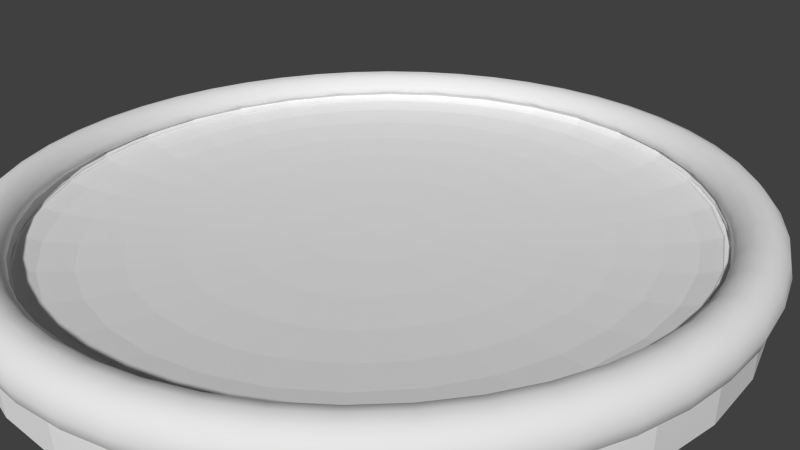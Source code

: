 # Source: arena.blend  (saved by Blender 2.74.0; exported with 4.5.12 LTS)
import bpy
from mathutils import Matrix  # noqa: F401  (used for matrix-valued properties, if any)

bpy.ops.wm.read_factory_settings(use_empty=True)
scene = bpy.context.scene
scene.name = 'Scene'

# ---- collections
col_collection_1 = bpy.data.collections.new('Collection 1'); scene.collection.children.link(col_collection_1)

# ---- world
world_world = bpy.data.worlds.new('World'); scene.world = world_world
world_world.color = (0.05088, 0.05088, 0.05088)
world_world.use_sun_shadow = False
world_world.sun_shadow_jitter_overblur = 0.0
world_world.cycles.sampling_method = 'MANUAL'
world_world.cycles.sample_map_resolution = 256

# ---- cameras
cam_camera = bpy.data.cameras.new('Camera')
cam_camera.clip_end = 100.0
cam_camera.lens = 35.0
cam_camera.sensor_width = 32.0
cam_camera.sensor_height = 18.0
cam_camera.ortho_scale = 7.314
cam_camera.dof.focus_distance = 0.0
cam_camera.dof.aperture_fstop = 128.0

# ---- meshes
me_cylinder_007 = bpy.data.meshes.new('Cylinder.007')
me_cylinder_007.from_pydata([(-1.024, 0.0003526, -0.08179), (-1.015, -0.1335, -0.08179), (-1.007, -0.1324, -0.1175), (-1.015, 0.0003526, -0.1175), (-1.015, 0.1342, -0.08179), (-1.007, 0.1331, -0.1175), (-1.015, 0.0003526, -0.04611), (-1.007, -0.1324, -0.04611), (-0.9891, -0.2651, -0.08179), (-0.9807, -0.2629, -0.1175), (-0.9828, -0.1293, -0.1436), (-0.9913, 0.0003526, -0.1436), (-0.9891, 0.2659, -0.08179), (-0.9807, 0.2636, -0.1175), (-1.007, 0.1331, -0.04611), (-0.9828, 0.13, -0.1436), (-0.9872, -0.1298, -0.02483), (-1.0, 0.0003526, -0.02942), (-1.0, 6.471e-07, -0.02948), (-0.9807, -0.2629, -0.04611), (-0.946, -0.3922, -0.08179), (-0.9379, -0.3888, -0.1175), (-0.9575, -0.2567, -0.1436), (-0.9503, -0.125, -0.1531), (-0.9585, 0.0003526, -0.1531), (-0.946, 0.3929, -0.08179), (-0.9379, 0.3895, -0.1175), (-0.9807, 0.2636, -0.04611), (-0.9575, 0.2574, -0.1436), (-0.9871, 0.1305, -0.02475), (-0.9503, 0.1257, -0.1531), (-0.9808, -0.1951, 0.06867), (-0.9808, -0.1951, -0.03184), (-1.0, 6.471e-07, 0.06867), (-0.9618, -0.2578, -0.02483), (-0.9808, 0.1951, -0.03169), (-0.9808, 0.1951, 0.06867), (-0.9379, -0.3888, -0.04611), (-0.8867, -0.5125, -0.08179), (-0.8791, -0.5082, -0.1175), (-0.9157, -0.3797, -0.1436), (-0.9258, -0.2482, -0.1531), (-0.9178, -0.1207, -0.1436), (-0.9257, 0.0003526, -0.1436), (-0.8867, 0.5133, -0.08179), (-0.8791, 0.5089, -0.1175), (-0.9379, 0.3895, -0.04611), (-0.9157, 0.3804, -0.1436), (-0.9616, 0.2585, -0.02461), (-0.9258, 0.2489, -0.1531), (-0.9178, 0.1214, -0.1436), (-5.355e-08, 1.0, 0.06867), (0.1951, 0.9808, 0.06867), (0.3827, 0.9239, 0.06867), (0.5556, 0.8315, 0.06867), (0.7071, 0.7071, 0.06867), (0.8315, 0.5556, 0.06867), (0.9239, 0.3827, 0.06867), (0.9808, 0.1951, 0.06867), (1.0, -2.43e-07, 0.06867), (0.9808, -0.1951, 0.06867), (0.9239, -0.3827, 0.06867), (0.8315, -0.5556, 0.06867), (0.7071, -0.7071, 0.06867), (0.5556, -0.8315, 0.06867), (0.3827, -0.9239, 0.06867), (0.1951, -0.9808, 0.06867), (-3.795e-07, -1.0, 0.06867), (-0.1951, -0.9808, 0.06867), (-0.3827, -0.9239, 0.06867), (-0.5556, -0.8315, 0.06867), (-0.7071, -0.7071, 0.06867), (-0.8315, -0.5556, 0.06867), (-0.9239, -0.3827, 0.06867), (-0.9239, 0.3827, 0.06867), (-0.8315, 0.5556, 0.06867), (-0.7071, 0.7071, 0.06867), (-0.5556, 0.8315, 0.06867), (-0.3827, 0.9239, 0.06867), (-0.1951, 0.9808, 0.06867), (-0.9239, -0.3827, -0.02949), (-0.9237, -0.383, -0.02943), (-0.9239, 0.3827, -0.02924), (-0.8791, -0.5082, -0.04611), (-0.8121, -0.6241, -0.08179), (-0.8051, -0.6188, -0.1175), (-0.8583, -0.4962, -0.1436), (-0.8854, -0.3671, -0.1531), (-0.8941, -0.2397, -0.1436), (-0.894, -0.1176, -0.1175), (-0.9017, 0.0003526, -0.1175), (-0.8121, 0.6248, -0.08179), (-0.8051, 0.6195, -0.1175), (-0.8791, 0.5089, -0.04611), (-0.8583, 0.4969, -0.1436), (-0.9234, 0.3836, -0.02907), (-0.8854, 0.3678, -0.1531), (-0.8941, 0.2404, -0.1436), (-0.894, 0.1183, -0.1175), (-0.1951, 0.9808, -0.02992), (-0.1282, 0.9874, -0.02275), (-5.355e-08, 1.0, -0.02734), (0.001705, 0.9998, -0.02704), (0.1316, 0.987, -0.02238), (0.1951, 0.9808, -0.0292), (0.2592, 0.9613, -0.02204), (0.3827, 0.9239, -0.02664), (0.384, 0.9232, -0.02639), (0.499, 0.8617, -0.02173), (0.5556, 0.8315, -0.02859), (0.607, 0.7892, -0.02147), (0.7071, 0.7071, -0.02609), (0.7077, 0.7064, -0.02592), (0.7904, 0.6056, -0.02127), (0.8315, 0.5556, -0.02818), (0.8626, 0.4974, -0.02113), (0.9239, 0.3827, -0.02577), (0.924, 0.3824, -0.02571), (0.9618, 0.2576, -0.02106), (0.9808, 0.1951, -0.02804), (0.9872, 0.1301, -0.02106), (1.0, 0.0003525, -0.02571), (1.0, -2.43e-07, -0.02577), (0.9873, -0.1294, -0.02114), (0.9808, -0.1951, -0.02819), (0.962, -0.257, -0.02128), (0.9242, -0.3817, -0.02593), (0.9239, -0.3827, -0.02611), (0.8629, -0.4968, -0.02149), (0.8315, -0.5556, -0.02861), (0.7908, -0.6051, -0.02175), (0.708, -0.706, -0.02641), (0.7071, -0.7071, -0.02667), (0.6074, -0.789, -0.02207), (0.5556, -0.8315, -0.02923), (0.4993, -0.8615, -0.02241), (0.3842, -0.9231, -0.02707), (0.3827, -0.9239, -0.02737), (0.2594, -0.9613, -0.02277), (0.1951, -0.9808, -0.02995), (0.1317, -0.987, -0.02315), (0.001705, -0.9998, -0.02781), (-3.795e-07, -1.0, -0.02811), (-0.1283, -0.9874, -0.02351), (-0.1951, -0.9808, -0.03068), (-0.2562, -0.9622, -0.02385), (-0.3813, -0.9243, -0.02851), (-0.3827, -0.9239, -0.02877), (-0.4967, -0.8629, -0.02416), (-0.5556, -0.8315, -0.03129), (-0.6053, -0.7907, -0.02442), (-0.7064, -0.7077, -0.02908), (-0.7071, -0.7071, -0.02925), (-0.7895, -0.6067, -0.02462), (-0.8315, -0.5556, -0.0317), (-0.8621, -0.4983, -0.02476), (-0.8618, 0.4989, -0.0244), (-0.8315, 0.5556, -0.03127), (-0.7891, 0.6072, -0.02414), (-0.7071, 0.7071, -0.02875), (-0.706, 0.708, -0.02849), (-0.6049, 0.791, -0.02383), (-0.5556, 0.8315, -0.03065), (-0.4964, 0.8631, -0.02348), (-0.3827, 0.9239, -0.02808), (-0.381, 0.9244, -0.02778), (-0.256, 0.9623, -0.02312), (-0.8051, -0.6188, -0.04611), (-0.7236, -0.725, -0.08179), (-0.7174, -0.7188, -0.1175), (-0.7861, -0.6042, -0.1436), (-0.8299, -0.4798, -0.1531), (-0.8551, -0.3546, -0.1436), (-0.8709, -0.2335, -0.1175), (-0.8853, -0.1164, -0.08179), (-0.8929, 0.0003526, -0.08179), (-0.8932, -0.0008161, -0.08341), (-0.8932, -0.0008892, -0.08339), (-0.8932, -0.001267, -0.08341), (-0.8932, -0.0008892, -0.08342), (-0.7236, 0.7257, -0.08179), (-0.7174, 0.7195, -0.1175), (-0.8051, 0.6195, -0.04611), (-0.7861, 0.6049, -0.1436), (-0.8299, 0.4805, -0.1531), (-0.8551, 0.3553, -0.1436), (-0.8709, 0.2342, -0.1175), (-0.8853, 0.1171, -0.08179), (-0.2615, 0.9827, -0.04611), (-0.131, 1.009, -0.04611), (0.001705, 1.017, -0.04611), (0.1345, 1.009, -0.04611), (0.2649, 0.9827, -0.04611), (0.3909, 0.94, -0.04611), (0.5102, 0.8811, -0.04611), (0.6208, 0.8072, -0.04611), (0.7208, 0.7195, -0.04611), (0.8086, 0.6195, -0.04611), (0.8825, 0.5089, -0.04611), (0.9413, 0.3895, -0.04611), (0.9841, 0.2636, -0.04611), (1.01, 0.1331, -0.04611), (1.019, 0.0003525, -0.04611), (1.01, -0.1324, -0.04611), (0.9841, -0.2629, -0.04611), (0.9413, -0.3888, -0.04611), (0.8825, -0.5082, -0.04611), (0.8086, -0.6188, -0.04611), (0.7208, -0.7188, -0.04611), (0.6208, -0.8065, -0.04611), (0.5102, -0.8804, -0.04611), (0.3909, -0.9392, -0.04611), (0.2649, -0.982, -0.04611), (0.1345, -1.008, -0.04611), (0.001705, -1.017, -0.04611), (-0.131, -1.008, -0.04611), (-0.2615, -0.982, -0.04611), (-0.3875, -0.9392, -0.04611), (-0.5068, -0.8804, -0.04611), (-0.6174, -0.8065, -0.04611), (-0.7174, -0.7188, -0.04611), (-0.7174, 0.7195, -0.04611), (-0.6174, 0.8072, -0.04611), (-0.5068, 0.8811, -0.04611), (-0.3875, 0.94, -0.04611), (-0.6228, -0.8135, -0.08179), (-0.6174, -0.8065, -0.1175), (-0.7005, -0.7018, -0.1436), (-0.7601, -0.5842, -0.1531), (-0.8015, -0.4634, -0.1436), (-0.8329, -0.3454, -0.1175), (-0.8624, -0.2312, -0.08179), (-0.8698, -0.1944, -0.08179), (-0.8677, -0.2068, -0.08341), (-0.8738, -0.1788, -0.08561), (-0.8786, -0.1521, -0.08341), (-0.8759, -0.1637, -0.08179), (-0.8961, 0.0003526, -0.06867), (-0.8885, -0.1168, -0.06867), (-0.6228, 0.8142, -0.08179), (-0.6174, 0.8072, -0.1175), (-0.7005, 0.7025, -0.1436), (-0.7601, 0.5849, -0.1531), (-0.8015, 0.4641, -0.1436), (-0.8329, 0.3461, -0.1175), (-0.8754, 0.1668, -0.08179), (-0.8781, 0.1551, -0.08341), (-0.8742, 0.1771, -0.08522), (-0.8692, 0.2001, -0.08341), (-0.8712, 0.1877, -0.08179), (-0.8624, 0.2319, -0.08179), (-0.8885, 0.1175, -0.06867), (-0.2638, 0.9912, -0.08179), (-0.1322, 1.017, -0.08179), (0.001705, 1.026, -0.08179), (0.1356, 1.017, -0.08179), (0.2672, 0.9912, -0.08179), (0.3943, 0.9481, -0.08179), (0.5146, 0.8887, -0.08179), (0.6262, 0.8142, -0.08179), (0.7271, 0.7257, -0.08179), (0.8155, 0.6248, -0.08179), (0.8901, 0.5133, -0.08179), (0.9494, 0.3929, -0.08179), (0.9926, 0.2659, -0.08179), (1.019, 0.1342, -0.08179), (1.028, 0.0003525, -0.08179), (1.019, -0.1335, -0.08179), (0.9926, -0.2651, -0.08179), (0.9494, -0.3922, -0.08179), (0.8901, -0.5125, -0.08179), (0.8155, -0.6241, -0.08179), (0.7271, -0.725, -0.08179), (0.6262, -0.8135, -0.08179), (0.5146, -0.888, -0.08179), (0.3943, -0.9474, -0.08179), (0.2672, -0.9905, -0.08179), (0.1356, -1.017, -0.08179), (0.001705, -1.025, -0.08179), (-0.1322, -1.017, -0.08179), (-0.2638, -0.9905, -0.08179), (-0.3909, -0.9474, -0.08179), (-0.5112, -0.888, -0.08179), (-0.5112, 0.8887, -0.08179), (-0.3909, 0.9481, -0.08179), (-0.5068, -0.8804, -0.1175), (-0.6028, -0.7875, -0.1436), (-0.6773, -0.6786, -0.1531), (-0.7341, -0.5642, -0.1436), (-0.7807, -0.4514, -0.1175), (-0.8255, -0.3423, -0.08501), (-0.8424, -0.2915, -0.08341), (-0.8317, -0.3218, -0.08179), (-0.8732, -0.1786, -0.08056), (-0.8656, -0.232, -0.06867), (-0.1707, 0.8795, -0.06867), (-0.2307, 0.8676, -0.06867), (-0.3419, 0.8299, -0.06867), (-0.4472, 0.7779, -0.06867), (-0.5449, 0.7127, -0.06867), (-0.6332, 0.6352, -0.06867), (-0.7106, 0.5469, -0.06867), (-0.7759, 0.4493, -0.06867), (-0.8278, 0.3439, -0.06867), (-0.8656, 0.2327, -0.06867), (-0.8278, -0.3432, -0.06867), (-0.7759, -0.4486, -0.06867), (-0.7106, -0.5462, -0.06867), (-0.6332, -0.6345, -0.06867), (-0.5449, -0.712, -0.06867), (-0.4472, -0.7772, -0.06867), (-0.3419, -0.8292, -0.06867), (-0.2307, -0.8669, -0.06867), (-0.1935, -0.8743, -0.06867), (-0.3319, -0.8317, -0.06867), (-0.485, -0.7486, -0.06867), (-0.6193, -0.6368, -0.06867), (-0.7295, -0.5005, -0.06867), (-0.8113, -0.345, -0.06867), (-0.8617, -0.1763, -0.06867), (-0.8788, -0.0008892, -0.06867), (-0.8617, 0.1745, -0.06867), (-0.8113, 0.3432, -0.06867), (-0.7295, 0.4987, -0.06867), (-0.6193, 0.635, -0.06867), (-0.485, 0.7468, -0.06867), (-0.3319, 0.8299, -0.06867), (-0.5068, 0.8811, -0.1175), (-0.6028, 0.7882, -0.1436), (-0.6773, 0.6793, -0.1531), (-0.7341, 0.5649, -0.1436), (-0.7807, 0.4521, -0.1175), (-0.8255, 0.3408, -0.08179), (-0.8362, 0.3105, -0.08341), (-0.8254, 0.343, -0.08443), (-0.8736, 0.1769, -0.08095), (-0.2615, 0.9827, -0.1175), (-0.131, 1.009, -0.1175), (0.001705, 1.017, -0.1175), (0.1345, 1.009, -0.1175), (0.2649, 0.9827, -0.1175), (0.3909, 0.94, -0.1175), (0.5102, 0.8811, -0.1175), (0.6208, 0.8072, -0.1175), (0.7208, 0.7195, -0.1175), (0.8086, 0.6195, -0.1175), (0.8825, 0.5089, -0.1175), (0.9413, 0.3895, -0.1175), (0.9841, 0.2636, -0.1175), (1.01, 0.1331, -0.1175), (1.019, 0.0003525, -0.1175), (1.01, -0.1324, -0.1175), (0.9841, -0.2629, -0.1175), (0.9413, -0.3888, -0.1175), (0.8825, -0.5082, -0.1175), (0.8086, -0.6188, -0.1175), (0.7208, -0.7188, -0.1175), (0.6208, -0.8065, -0.1175), (0.5102, -0.8804, -0.1175), (0.3909, -0.9392, -0.1175), (0.2649, -0.982, -0.1175), (0.1345, -1.008, -0.1175), (0.001705, -1.017, -0.1175), (-0.131, -1.008, -0.1175), (-0.2615, -0.982, -0.1175), (-0.3875, -0.9392, -0.1175), (-0.3875, 0.94, -0.1175), (-0.4948, -0.8596, -0.1436), (-0.5828, -0.7614, -0.1531), (-0.6541, -0.6554, -0.1436), (-0.715, -0.5496, -0.1175), (-0.7735, -0.4472, -0.08375), (-0.8222, -0.3496, -0.08611), (-0.825, -0.3421, -0.08115), (-0.2304, 0.8664, -0.07372), (-0.3328, 0.8323, -0.07123), (-0.3415, 0.829, -0.07251), (-0.4463, 0.7763, -0.0762), (-0.4872, 0.7501, -0.07259), (-0.5434, 0.7108, -0.07846), (-0.6245, 0.6403, -0.07625), (-0.6316, 0.6337, -0.07759), (-0.7081, 0.545, -0.0814), (-0.7368, 0.5037, -0.07769), (-0.7628, 0.463, -0.08179), (-0.7731, 0.4477, -0.08179), (-0.8051, 0.3827, -0.08179), (-0.8225, 0.3479, -0.08095), (-0.8248, 0.3427, -0.08173), (-0.8217, -0.3494, -0.08006), (-0.7858, -0.4211, -0.08179), (-0.7731, -0.447, -0.08179), (-0.769, -0.4531, -0.08179), (-0.7359, -0.5049, -0.07657), (-0.7084, -0.5445, -0.08013), (-0.6318, -0.6332, -0.07632), (-0.6235, -0.641, -0.07473), (-0.5436, -0.7103, -0.07691), (-0.4863, -0.7505, -0.07093), (-0.4465, -0.776, -0.07444), (-0.3417, -0.8287, -0.07074), (-0.3321, -0.8323, -0.06933), (-0.2305, -0.8662, -0.07181), (-0.4948, 0.8603, -0.1436), (-0.5828, 0.7621, -0.1531), (-0.6541, 0.6561, -0.1436), (-0.715, 0.5503, -0.1175), (-0.8231, 0.3482, -0.08522), (-0.7856, 0.423, -0.08341), (-0.2553, 0.9595, -0.1436), (-0.1279, 0.9849, -0.1436), (0.001705, 0.9934, -0.1436), (0.1313, 0.9849, -0.1436), (0.2587, 0.9595, -0.1436), (0.3817, 0.9178, -0.1436), (0.4982, 0.8603, -0.1436), (0.6062, 0.7882, -0.1436), (0.7039, 0.7025, -0.1436), (0.7895, 0.6049, -0.1436), (0.8617, 0.4969, -0.1436), (0.9191, 0.3804, -0.1436), (0.9609, 0.2574, -0.1436), (0.9862, 0.13, -0.1436), (0.9947, 0.0003525, -0.1436), (0.9862, -0.1293, -0.1436), (0.9609, -0.2567, -0.1436), (0.9191, -0.3797, -0.1436), (0.8617, -0.4962, -0.1436), (0.7895, -0.6042, -0.1436), (0.7039, -0.7018, -0.1436), (0.6062, -0.7875, -0.1436), (0.4982, -0.8596, -0.1436), (0.3817, -0.9171, -0.1436), (0.2587, -0.9588, -0.1436), (0.1313, -0.9842, -0.1436), (0.001705, -0.9927, -0.1436), (-0.1279, -0.9842, -0.1436), (-0.2553, -0.9588, -0.1436), (-0.3783, -0.9171, -0.1436), (-0.3783, 0.9178, -0.1436), (-0.4784, -0.8312, -0.1531), (-0.5629, -0.7354, -0.1436), (-0.6371, -0.6385, -0.1175), (-0.7089, -0.5449, -0.08603), (-0.7364, -0.5052, -0.0896), (-0.7695, 0.4537, -0.08341), (-0.7373, 0.5041, -0.08848), (-0.7086, 0.5454, -0.08476), (-0.7733, -0.4471, -0.08283), (-0.4784, 0.8319, -0.1531), (-0.5629, 0.7361, -0.1436), (-0.6371, 0.6392, -0.1175), (-0.2468, 0.9278, -0.1531), (-0.1236, 0.9523, -0.1531), (0.001705, 0.9606, -0.1531), (0.127, 0.9523, -0.1531), (0.2502, 0.9278, -0.1531), (0.3692, 0.8875, -0.1531), (0.4818, 0.8319, -0.1531), (0.5862, 0.7621, -0.1531), (0.6807, 0.6793, -0.1531), (0.7635, 0.5849, -0.1531), (0.8333, 0.4805, -0.1531), (0.8888, 0.3678, -0.1531), (0.9292, 0.2489, -0.1531), (0.9537, 0.1257, -0.1531), (0.9619, 0.0003525, -0.1531), (0.9537, -0.125, -0.1531), (0.9292, -0.2482, -0.1531), (0.8888, -0.3671, -0.1531), (0.8333, -0.4798, -0.1531), (0.7635, -0.5842, -0.1531), (0.6807, -0.6786, -0.1531), (0.5862, -0.7614, -0.1531), (0.4818, -0.8312, -0.1531), (0.3692, -0.8868, -0.1531), (0.2502, -0.9271, -0.1531), (0.127, -0.9516, -0.1531), (0.001705, -0.9599, -0.1531), (-0.1236, -0.9516, -0.1531), (-0.2468, -0.9271, -0.1531), (-0.3658, -0.8868, -0.1531), (-0.3658, 0.8875, -0.1531), (-0.462, -0.8028, -0.1436), (-0.5483, -0.7164, -0.1175), (-0.6323, -0.6336, -0.08985), (-0.6321, 0.6341, -0.08858), (-0.462, 0.8035, -0.1436), (-0.5483, 0.7171, -0.1175), (-0.2383, 0.8962, -0.1436), (-0.1193, 0.9198, -0.1436), (0.001705, 0.9278, -0.1436), (0.1228, 0.9198, -0.1436), (0.2417, 0.8962, -0.1436), (0.3566, 0.8572, -0.1436), (0.4654, 0.8035, -0.1436), (0.5663, 0.7361, -0.1436), (0.6575, 0.6561, -0.1436), (0.7375, 0.5649, -0.1436), (0.8049, 0.4641, -0.1436), (0.8585, 0.3553, -0.1436), (0.8975, 0.2404, -0.1436), (0.9212, 0.1214, -0.1436), (0.9291, 0.0003525, -0.1436), (0.9212, -0.1207, -0.1436), (0.8975, -0.2397, -0.1436), (0.8585, -0.3546, -0.1436), (0.8049, -0.4634, -0.1436), (0.7375, -0.5642, -0.1436), (0.6575, -0.6554, -0.1436), (0.5663, -0.7354, -0.1436), (0.4654, -0.8028, -0.1436), (0.3566, -0.8565, -0.1436), (0.2417, -0.8955, -0.1436), (0.1228, -0.9191, -0.1436), (0.001705, -0.9271, -0.1436), (-0.1193, -0.9191, -0.1436), (-0.2383, -0.8955, -0.1436), (-0.3532, -0.8565, -0.1436), (-0.3532, 0.8572, -0.1436), (-0.45, -0.782, -0.1175), (-0.544, -0.7109, -0.08926), (-0.6239, -0.6415, -0.09144), (-0.625, 0.6408, -0.08992), (-0.5438, 0.7113, -0.08771), (-0.45, 0.7827, -0.1175), (-0.2321, 0.873, -0.1175), (-0.1162, 0.896, -0.1175), (0.001705, 0.9038, -0.1175), (0.1196, 0.896, -0.1175), (0.2355, 0.873, -0.1175), (0.3474, 0.835, -0.1175), (0.4534, 0.7827, -0.1175), (0.5517, 0.7171, -0.1175), (0.6405, 0.6392, -0.1175), (0.7184, 0.5503, -0.1175), (0.7841, 0.4521, -0.1175), (0.8363, 0.3461, -0.1175), (0.8743, 0.2342, -0.1175), (0.8974, 0.1183, -0.1175), (0.9051, 0.0003525, -0.1175), (0.8974, -0.1176, -0.1175), (0.8743, -0.2335, -0.1175), (0.8363, -0.3454, -0.1175), (0.7841, -0.4514, -0.1175), (0.7184, -0.5496, -0.1175), (0.6405, -0.6385, -0.1175), (0.5517, -0.7164, -0.1175), (0.4534, -0.782, -0.1175), (0.3474, -0.8343, -0.1175), (0.2355, -0.8723, -0.1175), (0.1196, -0.8953, -0.1175), (0.001705, -0.9031, -0.1175), (-0.1162, -0.8953, -0.1175), (-0.2321, -0.8723, -0.1175), (-0.344, -0.8343, -0.1175), (-0.344, 0.835, -0.1175), (-0.4468, -0.7765, -0.09173), (-0.4866, -0.751, -0.09525), (-0.4875, 0.7506, -0.09358), (-0.4466, 0.7769, -0.08996), (-0.2305, 0.867, -0.09245), (-0.1657, 0.8813, -0.09793), (-0.1155, 0.8903, -0.09395), (0.001705, 0.8988, -0.09719), (0.007174, 0.8986, -0.09792), (0.1189, 0.8905, -0.09483), (0.1797, 0.8796, -0.09965), (0.2341, 0.8676, -0.09505), (0.3456, 0.8305, -0.09776), (0.3463, 0.8302, -0.09786), (0.4505, 0.7778, -0.09418), (0.4992, 0.7465, -0.09848), (0.5481, 0.7124, -0.09339), (0.6353, 0.6367, -0.09576), (0.6367, 0.6353, -0.0955), (0.7134, 0.5464, -0.09168), (0.7457, 0.5, -0.09585), (0.7784, 0.4488, -0.09069), (0.8302, 0.3451, -0.0932), (0.8308, 0.3438, -0.09299), (0.8677, 0.2324, -0.08947), (0.8801, 0.1754, -0.09394), (0.8905, 0.1174, -0.08915), (0.8989, 0.0003525, -0.09215), (0.8988, -0.0008893, -0.09231), (0.8905, -0.1167, -0.08935), (0.8797, -0.1771, -0.09434), (0.8678, -0.2317, -0.09005), (0.8309, -0.3431, -0.09357), (0.8293, -0.3466, -0.09409), (0.7786, -0.4482, -0.09163), (0.7448, -0.5011, -0.09697), (0.7136, -0.5459, -0.09295), (0.6369, -0.6348, -0.09677), (0.6342, -0.6374, -0.09728), (0.5483, -0.712, -0.09493), (0.4983, -0.7469, -0.1002), (0.4508, -0.7774, -0.09595), (0.3457, -0.8302, -0.09966), (0.3456, -0.8303, -0.09967), (0.2342, -0.8674, -0.09696), (0.1864, -0.8779, -0.101), (0.1793, -0.8794, -0.1012), (0.1718, -0.8808, -0.101), (0.119, -0.8903, -0.09682), (0.007174, -0.8984, -0.09991), (0.001705, -0.8985, -0.09919), (-0.1155, -0.8901, -0.09594), (-0.1653, -0.8811, -0.09989), (-0.2306, -0.8668, -0.09436), (-0.3323, -0.8329, -0.09684), (-0.3419, -0.8293, -0.09543), (-0.3418, 0.8296, -0.09366), (-0.3331, 0.8329, -0.09494), (-0.1154, -0.8894, -0.07023), (-0.1155, -0.8898, -0.06867), (-0.135, -0.8859, -0.06867), (-0.05928, -0.8935, -0.06867), (-0.1155, 0.8905, -0.06867), (-0.1154, 0.8897, -0.07222), (-0.1602, 0.8816, -0.06867), (0.004029, 0.898, -0.06867), (0.001705, 0.8982, -0.06867), (0.001705, 0.8981, -0.06898), (0.1189, -0.8896, -0.06935), (0.1189, -0.8898, -0.06867), (0.09445, -0.8914, -0.06867), (0.1274, -0.8881, -0.06867), (0.1189, 0.8905, -0.06867), (0.1188, 0.8899, -0.07134), (0.02229, 0.8969, -0.06867), (0.1525, 0.8838, -0.06867), (0.2341, -0.8668, -0.0692), (0.2341, -0.8669, -0.06867), (0.2278, -0.8682, -0.06867), (0.2559, -0.8595, -0.06867), (0.2341, 0.8676, -0.06867), (0.2339, 0.867, -0.07112), (0.205, 0.8734, -0.06867), (0.3347, 0.8335, -0.06867), (0.4504, -0.7769, -0.07022), (0.4506, -0.7772, -0.06867), (0.4067, -0.7989, -0.06867), (0.4679, -0.7657, -0.06867), (0.3564, 0.8244, -0.06867), (0.4506, 0.7779, -0.06867), (0.4502, 0.7772, -0.07198), (0.4877, 0.7532, -0.06867), (0.5479, -0.7115, -0.07123), (0.5483, -0.712, -0.06867), (0.5234, -0.7286, -0.06867), (0.6338, -0.6369, -0.06889), (0.6365, -0.6344, -0.0694), (0.6366, -0.6345, -0.06867), (0.7793, 0.4493, -0.06867), (0.714, 0.5469, -0.06867), (0.6366, 0.6352, -0.06867), (0.5483, 0.7127, -0.06867), (0.5083, 0.7394, -0.06867), (0.6336, 0.635, -0.06867), (0.7438, 0.4987, -0.06867), (0.8257, 0.3432, -0.06867), (0.8761, 0.1745, -0.06867), (0.8931, -0.0008893, -0.06867), (0.8761, -0.1763, -0.06867), (0.8257, -0.345, -0.06867), (0.7438, -0.5005, -0.06867), (0.6336, -0.6368, -0.06867), (0.714, -0.5462, -0.06867), (0.7793, -0.4486, -0.06867), (0.8312, -0.3432, -0.06867), (0.869, -0.232, -0.06867), (0.8919, -0.1168, -0.06867), (0.8996, 0.0003525, -0.06867), (0.8919, 0.1175, -0.06867), (0.869, 0.2327, -0.06867), (0.8312, 0.3439, -0.06867), (0.7131, -0.5455, -0.07322), (0.8302, 0.3435, -0.07317), (0.8296, 0.3449, -0.07297), (0.7778, 0.4484, -0.07547), (0.7451, 0.4996, -0.07031), (0.7129, 0.5461, -0.07449), (0.6362, 0.6349, -0.07067), (0.6348, 0.6362, -0.0704), (0.5477, 0.7119, -0.07278), (0.7442, -0.5008, -0.0692), (0.778, -0.4479, -0.07453), (0.8288, -0.3463, -0.07207), (0.8303, -0.3429, -0.07259), (0.8672, -0.2316, -0.07612), (0.8791, -0.1769, -0.07183), (0.8899, -0.1166, -0.07681), (0.8982, -0.0008893, -0.07385), (0.8982, 0.0003525, -0.07401), (0.8898, 0.1173, -0.07701), (0.8795, 0.1752, -0.07222), (0.8671, 0.2322, -0.0767), (0.5074, -0.0008893, -0.00839), (0.4978, -0.09995, -0.00839), (0.6316, -0.127, -0.01961), (0.6439, -0.0008893, -0.01961), (0.3517, -0.0008893, -5.247e-05), (0.3451, -0.06912, -5.247e-05), (0.4978, 0.09817, -0.00839), (0.6316, 0.1252, -0.01961), (0.7415, -0.1491, -0.03328), (0.7558, -0.0008893, -0.03328), (0.4693, -0.1952, -0.00839), (0.5954, -0.2482, -0.01961), (0.1828, -0.0008893, 0.005082), (0.1795, -0.03567, 0.005082), (0.3451, 0.06734, -5.247e-05), (0.3255, -0.1347, -5.247e-05), (0.4693, 0.1934, -0.00839), (0.5954, 0.2464, -0.01961), (0.7415, 0.1474, -0.03328), (0.8231, -0.1656, -0.04888), (0.839, -0.0008893, -0.04888), (0.6989, -0.2917, -0.03328), (0.4231, -0.283, -0.00839), (0.5366, -0.3599, -0.01961), (0.007174, -0.0008893, 0.006815), (0.1795, 0.0339, 0.005082), (0.1695, -0.06912, 0.005082), (0.3255, 0.133, -5.247e-05), (0.2937, -0.1952, -5.247e-05), (0.4231, 0.2812, -0.00839), (0.5366, 0.3582, -0.01961), (0.6989, 0.2899, -0.03328), (0.8231, 0.1638, -0.04888), (0.8733, -0.1758, -0.0658), (0.8903, -0.0008893, -0.0658), (0.7757, -0.324, -0.04888), (0.6297, -0.4231, -0.03328), (0.3609, -0.3599, -0.00839), (0.4574, -0.4579, -0.01961), (0.1695, 0.06734, 0.005082), (0.1532, -0.09995, 0.005082), (0.2937, 0.1934, -5.247e-05), (0.2508, -0.2482, -5.247e-05), (0.3609, 0.3582, -0.00839), (0.4574, 0.4561, -0.01961), (0.6297, 0.4213, -0.03328), (0.7757, 0.3222, -0.04888), (0.8733, 0.174, -0.0658), (0.8231, -0.3439, -0.0658), (0.6989, -0.47, -0.04888), (0.5366, -0.5382, -0.03328), (0.2851, -0.4231, -0.00839), (0.3609, -0.5382, -0.01961), (0.1532, 0.09817, 0.005082), (0.1314, -0.127, 0.005082), (0.2508, 0.2464, -5.247e-05), (0.1986, -0.2917, -5.247e-05), (0.2851, 0.4213, -0.00839), (0.3609, 0.5365, -0.01961), (0.5366, 0.5365, -0.03328), (0.6989, 0.4682, -0.04888), (0.8231, 0.3421, -0.0658), (0.7415, -0.4989, -0.0658), (0.5954, -0.598, -0.04888), (0.4231, -0.6327, -0.03328), (0.1986, -0.47, -0.00839), (0.2508, -0.598, -0.01961), (0.1314, 0.1252, 0.005082), (0.1048, -0.1491, 0.005082), (0.1986, 0.2899, -5.247e-05), (0.139, -0.324, -5.247e-05), (0.1986, 0.4682, -0.00839), (0.2508, 0.5962, -0.01961), (0.4231, 0.631, -0.03328), (0.5954, 0.5962, -0.04888), (0.7415, 0.4971, -0.0658), (0.6316, -0.6347, -0.0658), (0.4693, -0.703, -0.04888), (0.2937, -0.703, -0.03328), (0.1048, -0.4989, -0.00839), (0.1314, -0.6347, -0.01961), (0.1048, 0.1474, 0.005082), (0.0744, -0.1656, 0.005082), (0.139, 0.3222, -5.247e-05), (0.0744, -0.3439, -5.247e-05), (0.1048, 0.4971, -0.00839), (0.1314, 0.633, -0.01961), (0.2937, 0.7012, -0.03328), (0.4693, 0.7012, -0.04888), (0.6316, 0.633, -0.0658), (0.4978, -0.7462, -0.0658), (0.3255, -0.781, -0.04888), (0.1532, -0.7462, -0.03328), (0.007174, -0.5087, -0.00839), (0.007174, -0.6472, -0.01961), (0.0744, 0.1638, 0.005082), (0.04144, -0.1758, 0.005082), (0.0744, 0.3421, -5.247e-05), (0.007174, -0.3506, -5.247e-05), (0.007174, 0.5069, -0.00839), (0.007174, 0.6454, -0.01961), (0.1532, 0.7444, -0.03328), (0.3255, 0.7792, -0.04888), (0.4978, 0.7444, -0.0658), (0.5074, -0.7608, -0.08341), (0.6439, -0.6472, -0.08341), (0.3451, -0.829, -0.0658), (0.1695, -0.829, -0.04888), (0.007174, -0.7608, -0.03328), (-0.09042, -0.4989, -0.00839), (-0.117, -0.6347, -0.01961), (0.04144, 0.174, 0.005082), (0.007174, -0.1792, 0.005082), (0.007174, 0.3489, -5.247e-05), (-0.06005, -0.3439, -5.247e-05), (-0.09042, 0.4971, -0.00839), (-0.117, 0.633, -0.01961), (0.007174, 0.759, -0.03328), (0.1695, 0.8273, -0.04888), (0.3451, 0.8273, -0.0658), (0.6439, 0.6454, -0.08341), (0.5074, 0.759, -0.08341), (0.7558, -0.5087, -0.08341), (0.3517, -0.8453, -0.08341), (0.1795, -0.8801, -0.0658), (0.007174, -0.8453, -0.04888), (-0.1389, -0.7462, -0.03328), (-0.1843, -0.47, -0.00839), (-0.2365, -0.598, -0.01961), (0.007174, 0.1774, 0.005082), (-0.0271, -0.1758, 0.005082), (-0.06005, 0.3421, -5.247e-05), (-0.1247, -0.324, -5.247e-05), (-0.1843, 0.4682, -0.00839), (-0.2365, 0.5962, -0.01961), (-0.1389, 0.7444, -0.03328), (0.007174, 0.8435, -0.04888), (0.1795, 0.8783, -0.0658), (0.3517, 0.8435, -0.08341), (0.7558, 0.5069, -0.08341), (0.839, -0.3506, -0.08341), (0.1828, -0.8973, -0.08341), (0.007174, -0.8973, -0.0658), (-0.1551, -0.829, -0.04888), (-0.2793, -0.703, -0.03328), (-0.2707, -0.4231, -0.00839), (-0.3466, -0.5382, -0.01961), (-0.0271, 0.174, 0.005082), (-0.06005, -0.1656, 0.005082), (-0.1247, 0.3222, -5.247e-05), (-0.1843, -0.2917, -5.247e-05), (-0.2707, 0.4213, -0.00839), (-0.3466, 0.5365, -0.01961), (-0.2793, 0.7012, -0.03328), (-0.1551, 0.8273, -0.04888), (0.007174, 0.8955, -0.0658), (0.1828, 0.8955, -0.08341), (0.839, 0.3489, -0.08341), (0.8903, -0.1792, -0.08341), (0.1795, -0.8801, -0.101), (0.007174, -0.9148, -0.08341), (-0.1651, -0.8801, -0.0658), (-0.3112, -0.781, -0.04888), (-0.4088, -0.6327, -0.03328), (-0.3466, -0.3599, -0.00839), (-0.443, -0.4579, -0.01961), (-0.06005, 0.1638, 0.005082), (-0.09042, -0.1491, 0.005082), (-0.1843, 0.2899, -5.247e-05), (-0.2365, -0.2482, -5.247e-05), (-0.3466, 0.3582, -0.00839), (-0.443, 0.4561, -0.01961), (-0.4088, 0.631, -0.03328), (-0.3112, 0.7792, -0.04888), (-0.1651, 0.8783, -0.0658), (0.007174, 0.9131, -0.08341), (0.8903, 0.1774, -0.08341), (0.9076, -0.0008893, -0.08341), (-0.1685, -0.8973, -0.08341), (-0.3308, -0.829, -0.0658), (-0.455, -0.703, -0.04888), (-0.5222, -0.5382, -0.03328), (-0.4088, -0.283, -0.00839), (-0.5222, -0.3599, -0.01961), (-0.09042, 0.1474, 0.005082), (-0.117, -0.127, 0.005082), (-0.2365, 0.2464, -5.247e-05), (-0.2793, -0.1952, -5.247e-05), (-0.4088, 0.2812, -0.00839), (-0.5222, 0.3582, -0.01961), (-0.5222, 0.5365, -0.03328), (-0.455, 0.7012, -0.04888), (-0.3308, 0.8273, -0.0658), (-0.1685, 0.8955, -0.08341), (-0.3374, -0.8453, -0.08341), (-0.4835, -0.7462, -0.0658), (-0.5811, -0.598, -0.04888), (-0.6153, -0.4231, -0.03328), (-0.455, -0.1952, -0.00839), (-0.5811, -0.2482, -0.01961), (-0.117, 0.1252, 0.005082), (-0.1389, -0.09995, 0.005082), (-0.2793, 0.1934, -5.247e-05), (-0.3112, -0.1347, -5.247e-05), (-0.455, 0.1934, -0.00839), (-0.5811, 0.2464, -0.01961), (-0.6153, 0.4213, -0.03328), (-0.5811, 0.5962, -0.04888), (-0.4835, 0.7444, -0.0658), (-0.3374, 0.8435, -0.08341), (-0.4931, -0.7608, -0.08341), (-0.6173, -0.6347, -0.0658), (-0.6845, -0.47, -0.04888), (-0.6845, -0.2917, -0.03328), (-0.4835, -0.09995, -0.00839), (-0.6173, -0.127, -0.01961), (-0.1389, 0.09817, 0.005082), (-0.1551, -0.06912, 0.005082), (-0.3112, 0.133, -5.247e-05), (-0.3308, -0.06912, -5.247e-05), (-0.4835, 0.09817, -0.00839), (-0.6173, 0.1252, -0.01961), (-0.6845, 0.2899, -0.03328), (-0.6845, 0.4682, -0.04888), (-0.6173, 0.633, -0.0658), (-0.4931, 0.759, -0.08341), (-0.6295, -0.6472, -0.08341), (-0.7271, -0.4989, -0.0658), (-0.7614, -0.324, -0.04888), (-0.7271, -0.1491, -0.03328), (-0.4931, -0.0008892, -0.00839), (-0.6295, -0.0008892, -0.01961), (-0.1551, 0.06734, 0.005082), (-0.1651, -0.03567, 0.005082), (-0.3308, 0.06734, -5.247e-05), (-0.3374, -0.0008893, -5.247e-05), (-0.7271, 0.1474, -0.03328), (-0.7614, 0.3222, -0.04888), (-0.7271, 0.4971, -0.0658), (-0.6295, 0.6454, -0.08341), (-0.7415, -0.5087, -0.08341), (-0.8087, -0.3439, -0.0658), (-0.8087, -0.1656, -0.04888), (-0.7415, -0.0008892, -0.03328), (-0.1651, 0.0339, 0.005082), (-0.1685, -0.0008893, 0.005082), (-0.8087, 0.1638, -0.04888), (-0.8087, 0.3421, -0.0658), (-0.7415, 0.5069, -0.08341), (-0.8247, -0.3506, -0.08341), (-0.859, -0.1758, -0.0658), (-0.8247, -0.0008893, -0.04888), (-0.859, 0.174, -0.0658), (-0.8759, -0.0008892, -0.0658), (-0.8759, -0.1792, -0.08341), (-0.8932, -0.0008892, -0.08341), (-0.8759, 0.1774, -0.08341), (-0.8247, 0.3489, -0.08341)], [], [(0, 1, 2, 3), (4, 0, 3, 5), (0, 6, 7, 1), (1, 8, 9, 2), (3, 2, 10, 11), (12, 4, 5, 13), (14, 6, 0, 4), (5, 3, 11, 15), (16, 7, 6, 17, 18), (7, 19, 8, 1), (8, 20, 21, 9), (2, 9, 22, 10), (11, 10, 23, 24), (25, 12, 13, 26), (27, 14, 4, 12), (13, 5, 15, 28), (17, 6, 14, 29), (15, 11, 24, 30), (31, 32, 16, 18, 33), (34, 19, 7, 16, 32), (33, 18, 17, 29, 35, 36), (19, 37, 20, 8), (20, 38, 39, 21), (9, 21, 40, 22), (10, 22, 41, 23), (24, 23, 42, 43), (44, 25, 26, 45), (46, 27, 12, 25), (26, 13, 28, 47), (29, 14, 27, 48, 35), (28, 15, 30, 49), (30, 24, 43, 50), (51, 52, 53, 54, 55, 56, 57, 58, 59, 60, 61, 62, 63, 64, 65, 66, 67, 68, 69, 70, 71, 72, 73, 31, 33, 36, 74, 75, 76, 77, 78, 79), (73, 80, 34, 32, 31), (81, 37, 19, 34, 80), (36, 35, 48, 82, 74), (37, 83, 38, 20), (38, 84, 85, 39), (21, 39, 86, 40), (22, 40, 87, 41), (23, 41, 88, 42), (43, 42, 89, 90), (91, 44, 45, 92), (93, 46, 25, 44), (45, 26, 47, 94), (48, 27, 46, 95, 82), (47, 28, 49, 96), (49, 30, 50, 97), (50, 43, 90, 98), (79, 99, 100, 101, 51), (51, 101, 102, 103, 104, 52), (52, 104, 105, 106, 53), (53, 106, 107, 108, 109, 54), (54, 109, 110, 111, 55), (55, 111, 112, 113, 114, 56), (56, 114, 115, 116, 57), (57, 116, 117, 118, 119, 58), (58, 119, 120, 121, 122, 59), (59, 122, 123, 124, 60), (60, 124, 125, 126, 127, 61), (61, 127, 128, 129, 62), (62, 129, 130, 131, 132, 63), (63, 132, 133, 134, 64), (64, 134, 135, 136, 137, 65), (65, 137, 138, 139, 66), (66, 139, 140, 141, 142, 67), (67, 142, 143, 144, 68), (68, 144, 145, 146, 147, 69), (69, 147, 148, 149, 70), (70, 149, 150, 151, 152, 71), (71, 152, 153, 154, 72), (72, 154, 155, 81, 80, 73), (74, 82, 95, 156, 157, 75), (75, 157, 158, 159, 76), (76, 159, 160, 161, 162, 77), (77, 162, 163, 164, 78), (78, 164, 165, 166, 99, 79), (155, 83, 37, 81), (83, 167, 84, 38), (84, 168, 169, 85), (39, 85, 170, 86), (40, 86, 171, 87), (41, 87, 172, 88), (42, 88, 173, 89), (89, 174, 175, 176, 177, 178, 90), (90, 178, 179, 176, 175), (180, 91, 92, 181), (182, 93, 44, 91), (92, 45, 94, 183), (95, 46, 93, 156), (94, 47, 96, 184), (96, 49, 97, 185), (97, 50, 98, 186), (98, 90, 175, 187), (166, 188, 189, 100, 99), (100, 189, 190, 102, 101), (102, 190, 191, 103), (103, 191, 192, 105, 104), (105, 192, 193, 107, 106), (107, 193, 194, 108), (108, 194, 195, 110, 109), (110, 195, 196, 112, 111), (112, 196, 197, 113), (113, 197, 198, 115, 114), (115, 198, 199, 117, 116), (117, 199, 200, 118), (118, 200, 201, 120, 119), (120, 201, 202, 121), (121, 202, 203, 123, 122), (123, 203, 204, 125, 124), (125, 204, 205, 126), (126, 205, 206, 128, 127), (128, 206, 207, 130, 129), (130, 207, 208, 131), (131, 208, 209, 133, 132), (133, 209, 210, 135, 134), (135, 210, 211, 136), (136, 211, 212, 138, 137), (138, 212, 213, 140, 139), (140, 213, 214, 141), (141, 214, 215, 143, 142), (143, 215, 216, 145, 144), (145, 216, 217, 146), (146, 217, 218, 148, 147), (148, 218, 219, 150, 149), (150, 219, 220, 151), (151, 220, 167, 153, 152), (153, 167, 83, 155, 154), (156, 93, 182, 158, 157), (158, 182, 221, 160, 159), (160, 221, 222, 161), (161, 222, 223, 163, 162), (163, 223, 224, 165, 164), (165, 224, 188, 166), (167, 220, 168, 84), (168, 225, 226, 169), (85, 169, 227, 170), (86, 170, 228, 171), (87, 171, 229, 172), (88, 172, 230, 173), (89, 173, 231, 232, 233, 234, 235, 236, 174), (237, 175, 174, 238), (239, 180, 181, 240), (221, 182, 91, 180), (181, 92, 183, 241), (183, 94, 184, 242), (184, 96, 185, 243), (185, 97, 186, 244), (186, 98, 187, 245, 246, 247, 248, 249, 250), (251, 187, 175, 237), (189, 188, 252, 253), (190, 189, 253, 254), (191, 190, 254, 255), (192, 191, 255, 256), (193, 192, 256, 257), (194, 193, 257, 258), (195, 194, 258, 259), (196, 195, 259, 260), (197, 196, 260, 261), (198, 197, 261, 262), (199, 198, 262, 263), (200, 199, 263, 264), (201, 200, 264, 265), (202, 201, 265, 266), (203, 202, 266, 267), (204, 203, 267, 268), (205, 204, 268, 269), (206, 205, 269, 270), (207, 206, 270, 271), (208, 207, 271, 272), (209, 208, 272, 273), (210, 209, 273, 274), (211, 210, 274, 275), (212, 211, 275, 276), (213, 212, 276, 277), (214, 213, 277, 278), (215, 214, 278, 279), (216, 215, 279, 280), (217, 216, 280, 281), (218, 217, 281, 282), (219, 218, 282, 225), (220, 219, 225, 168), (222, 221, 180, 239), (223, 222, 239, 283), (224, 223, 283, 284), (188, 224, 284, 252), (225, 282, 285, 226), (169, 226, 286, 227), (170, 227, 287, 228), (171, 228, 288, 229), (172, 229, 289, 230), (173, 230, 290, 291, 292, 231), (238, 174, 236, 293, 232, 231, 294), (295, 296, 297, 298, 299, 300, 301, 302, 303, 304, 251, 237, 238, 294, 305, 306, 307, 308, 309, 310, 311, 312, 313, 314, 315, 316, 317, 318, 319, 320, 321, 322, 323, 324, 325, 326), (283, 239, 240, 327), (240, 181, 241, 328), (241, 183, 242, 329), (242, 184, 243, 330), (243, 185, 244, 331), (244, 186, 250, 332, 333, 334), (304, 250, 249, 335, 245, 187, 251), (253, 252, 336, 337), (254, 253, 337, 338), (255, 254, 338, 339), (256, 255, 339, 340), (257, 256, 340, 341), (258, 257, 341, 342), (259, 258, 342, 343), (260, 259, 343, 344), (261, 260, 344, 345), (262, 261, 345, 346), (263, 262, 346, 347), (264, 263, 347, 348), (265, 264, 348, 349), (266, 265, 349, 350), (267, 266, 350, 351), (268, 267, 351, 352), (269, 268, 352, 353), (270, 269, 353, 354), (271, 270, 354, 355), (272, 271, 355, 356), (273, 272, 356, 357), (274, 273, 357, 358), (275, 274, 358, 359), (276, 275, 359, 360), (277, 276, 360, 361), (278, 277, 361, 362), (279, 278, 362, 363), (280, 279, 363, 364), (281, 280, 364, 365), (282, 281, 365, 285), (284, 283, 327, 366), (252, 284, 366, 336), (226, 285, 367, 286), (227, 286, 368, 287), (228, 287, 369, 288), (229, 288, 370, 289), (230, 289, 371, 372, 290), (373, 305, 294, 231, 292), (374, 296, 295), (296, 374, 375, 376, 297), (377, 298, 297, 376), (298, 377, 378, 379, 299), (299, 379, 380, 381, 300), (382, 301, 300, 381), (301, 382, 383, 384, 385, 302), (302, 385, 386, 387, 388, 303), (332, 250, 304, 303, 388), (305, 373, 389, 390, 391, 306), (306, 391, 392, 393, 394, 307), (395, 308, 307, 394), (308, 395, 396, 397, 309), (309, 397, 398, 399, 310), (400, 311, 310, 399), (311, 400, 401, 402, 312), (312, 402, 313), (327, 240, 328, 403), (328, 241, 329, 404), (329, 242, 330, 405), (330, 243, 331, 406), (331, 244, 334, 407, 408, 386, 385), (337, 336, 409, 410), (338, 337, 410, 411), (339, 338, 411, 412), (340, 339, 412, 413), (341, 340, 413, 414), (342, 341, 414, 415), (343, 342, 415, 416), (344, 343, 416, 417), (345, 344, 417, 418), (346, 345, 418, 419), (347, 346, 419, 420), (348, 347, 420, 421), (349, 348, 421, 422), (350, 349, 422, 423), (351, 350, 423, 424), (352, 351, 424, 425), (353, 352, 425, 426), (354, 353, 426, 427), (355, 354, 427, 428), (356, 355, 428, 429), (357, 356, 429, 430), (358, 357, 430, 431), (359, 358, 431, 432), (360, 359, 432, 433), (361, 360, 433, 434), (362, 361, 434, 435), (363, 362, 435, 436), (364, 363, 436, 437), (365, 364, 437, 438), (285, 365, 438, 367), (366, 327, 403, 439), (336, 366, 439, 409), (286, 367, 440, 368), (287, 368, 441, 369), (288, 369, 442, 370), (289, 370, 443, 444, 371), (406, 331, 385, 384, 445, 446, 447), (448, 391, 390), (392, 391, 448), (403, 328, 404, 449), (404, 329, 405, 450), (405, 330, 406, 451), (410, 409, 452, 453), (411, 410, 453, 454), (412, 411, 454, 455), (413, 412, 455, 456), (414, 413, 456, 457), (415, 414, 457, 458), (416, 415, 458, 459), (417, 416, 459, 460), (418, 417, 460, 461), (419, 418, 461, 462), (420, 419, 462, 463), (421, 420, 463, 464), (422, 421, 464, 465), (423, 422, 465, 466), (424, 423, 466, 467), (425, 424, 467, 468), (426, 425, 468, 469), (427, 426, 469, 470), (428, 427, 470, 471), (429, 428, 471, 472), (430, 429, 472, 473), (431, 430, 473, 474), (432, 431, 474, 475), (433, 432, 475, 476), (434, 433, 476, 477), (435, 434, 477, 478), (436, 435, 478, 479), (437, 436, 479, 480), (438, 437, 480, 481), (367, 438, 481, 440), (439, 403, 449, 482), (409, 439, 482, 452), (368, 440, 483, 441), (369, 441, 484, 442), (443, 370, 442, 485), (486, 451, 406, 447), (449, 404, 450, 487), (450, 405, 451, 488), (453, 452, 489, 490), (454, 453, 490, 491), (455, 454, 491, 492), (456, 455, 492, 493), (457, 456, 493, 494), (458, 457, 494, 495), (459, 458, 495, 496), (460, 459, 496, 497), (461, 460, 497, 498), (462, 461, 498, 499), (463, 462, 499, 500), (464, 463, 500, 501), (465, 464, 501, 502), (466, 465, 502, 503), (467, 466, 503, 504), (468, 467, 504, 505), (469, 468, 505, 506), (470, 469, 506, 507), (471, 470, 507, 508), (472, 471, 508, 509), (473, 472, 509, 510), (474, 473, 510, 511), (475, 474, 511, 512), (476, 475, 512, 513), (477, 476, 513, 514), (478, 477, 514, 515), (479, 478, 515, 516), (480, 479, 516, 517), (481, 480, 517, 518), (440, 481, 518, 483), (482, 449, 487, 519), (452, 482, 519, 489), (441, 483, 520, 484), (442, 484, 521, 522, 485), (488, 451, 486, 523, 524), (487, 450, 488, 525), (490, 489, 526, 527), (491, 490, 527, 528), (492, 491, 528, 529), (493, 492, 529, 530), (494, 493, 530, 531), (495, 494, 531, 532), (496, 495, 532, 533), (497, 496, 533, 534), (498, 497, 534, 535), (499, 498, 535, 536), (500, 499, 536, 537), (501, 500, 537, 538), (502, 501, 538, 539), (503, 502, 539, 540), (504, 503, 540, 541), (505, 504, 541, 542), (506, 505, 542, 543), (507, 506, 543, 544), (508, 507, 544, 545), (509, 508, 545, 546), (510, 509, 546, 547), (511, 510, 547, 548), (512, 511, 548, 549), (513, 512, 549, 550), (514, 513, 550, 551), (515, 514, 551, 552), (516, 515, 552, 553), (517, 516, 553, 554), (518, 517, 554, 555), (483, 518, 555, 520), (519, 487, 525, 556), (489, 519, 556, 526), (484, 520, 557, 558, 521), (525, 488, 524, 559, 560), (527, 526, 561, 562, 563), (564, 528, 527, 563), (529, 528, 564, 565, 566), (530, 529, 566, 567, 568), (569, 531, 530, 568), (532, 531, 569, 570, 571), (533, 532, 571, 572, 573), (534, 533, 573, 574, 575), (576, 535, 534, 575), (536, 535, 576, 577, 578), (537, 536, 578, 579, 580), (581, 538, 537, 580), (539, 538, 581, 582, 583), (584, 540, 539, 583), (541, 540, 584, 585, 586), (542, 541, 586, 587, 588), (589, 543, 542, 588), (544, 543, 589, 590, 591), (545, 544, 591, 592, 593), (594, 546, 545, 593), (547, 546, 594, 595, 596), (548, 547, 596, 597, 598), (599, 549, 548, 598), (550, 549, 599, 600, 601), (551, 550, 601, 602, 603, 604, 605), (552, 551, 605, 606, 607), (608, 553, 552, 607), (554, 553, 608, 609, 610), (555, 554, 610, 611, 612), (557, 520, 555, 612), (613, 556, 525, 560), (526, 556, 613, 614, 561), (615, 616, 617), (618, 616, 615), (617, 616, 618), (619, 620, 621), (622, 623, 619, 621), (620, 619, 623, 624), (624, 623, 622), (625, 626, 627), (626, 625, 628), (627, 626, 628), (629, 630, 631), (632, 629, 631), (630, 629, 632), (633, 634, 635), (636, 634, 633), (635, 634, 636), (637, 638, 639), (640, 637, 639), (638, 637, 640), (641, 642, 643), (642, 641, 644), (643, 642, 644), (645, 646, 647), (648, 646, 645), (647, 646, 648), (649, 650, 651), (650, 649, 652, 653, 654), (655, 656, 657, 658, 659, 660, 661, 662, 663, 664, 665, 666, 667, 668, 651, 650, 654, 669, 670, 671, 672, 673, 674, 675, 676, 677), (678, 669, 654, 653), (677, 679, 680, 681, 655), (655, 681, 682, 683, 656), (684, 657, 656, 683), (657, 684, 685, 686, 658), (658, 686, 659), (669, 678, 687, 688, 670), (670, 688, 689, 690, 671), (691, 672, 671, 690), (672, 691, 692, 693, 673), (673, 693, 694, 695, 674), (696, 675, 674, 695), (675, 696, 697, 698, 676), (679, 677, 676, 698), (699, 700, 701, 702), (703, 704, 700, 699), (705, 699, 702, 706), (702, 701, 707, 708), (700, 709, 710, 701), (711, 712, 704, 703), (713, 703, 699, 705), (704, 714, 709, 700), (715, 705, 706, 716), (706, 702, 708, 717), (708, 707, 718, 719), (701, 710, 720, 707), (709, 721, 722, 710), (723, 712, 711), (724, 711, 703, 713), (712, 725, 714, 704), (726, 713, 705, 715), (714, 727, 721, 709), (728, 715, 716, 729), (716, 706, 717, 730), (717, 708, 719, 731), (719, 718, 732, 733), (707, 720, 734, 718), (710, 722, 735, 720), (721, 736, 737, 722), (723, 725, 712), (723, 711, 724), (738, 724, 713, 726), (725, 739, 727, 714), (740, 726, 715, 728), (727, 741, 736, 721), (742, 728, 729, 743), (729, 716, 730, 744), (730, 717, 731, 745), (731, 719, 733, 746), (733, 732, 665, 664), (718, 734, 747, 732), (720, 735, 748, 734), (722, 737, 749, 735), (736, 750, 751, 737), (723, 739, 725), (723, 724, 738), (752, 738, 726, 740), (739, 753, 741, 727), (754, 740, 728, 742), (741, 755, 750, 736), (756, 742, 743, 757), (743, 729, 744, 758), (744, 730, 745, 759), (745, 731, 746, 760), (746, 733, 664, 663), (732, 747, 666, 665), (734, 748, 761, 747), (735, 749, 762, 748), (737, 751, 763, 749), (750, 764, 765, 751), (723, 753, 739), (723, 738, 752), (766, 752, 740, 754), (753, 767, 755, 741), (768, 754, 742, 756), (755, 769, 764, 750), (770, 756, 757, 771), (757, 743, 758, 772), (758, 744, 759, 773), (759, 745, 760, 774), (760, 746, 663, 662), (747, 761, 667, 666), (748, 762, 775, 761), (749, 763, 776, 762), (751, 765, 777, 763), (764, 778, 779, 765), (723, 767, 753), (723, 752, 766), (780, 766, 754, 768), (767, 781, 769, 755), (782, 768, 756, 770), (769, 783, 778, 764), (784, 770, 771, 785), (771, 757, 772, 786), (772, 758, 773, 787), (773, 759, 774, 788), (774, 760, 662, 661), (761, 775, 668, 667), (762, 776, 789, 775), (763, 777, 790, 776), (765, 779, 791, 777), (778, 792, 793, 779), (723, 781, 767), (723, 766, 780), (794, 780, 768, 782), (781, 795, 783, 769), (796, 782, 770, 784), (783, 797, 792, 778), (798, 784, 785, 799), (785, 771, 786, 800), (786, 772, 787, 801), (787, 773, 788, 802), (788, 774, 661, 660), (775, 789, 803, 804, 652, 649, 651, 668), (776, 790, 805, 789), (777, 791, 806, 790), (779, 793, 807, 791), (792, 808, 809, 793), (723, 795, 781), (723, 780, 794), (810, 794, 782, 796), (795, 811, 797, 783), (812, 796, 784, 798), (797, 813, 808, 792), (814, 798, 799, 815), (799, 785, 800, 816), (800, 786, 801, 817), (801, 787, 802, 818), (802, 788, 660, 659, 686, 685, 819, 820), (687, 678, 653, 652, 804, 821), (804, 803, 597, 596, 595), (803, 789, 644, 641, 643, 822), (789, 805, 822, 643, 644), (790, 806, 823, 805), (791, 807, 824, 806), (793, 809, 825, 807), (808, 826, 827, 809), (723, 811, 795), (723, 794, 810), (828, 810, 796, 812), (811, 829, 813, 797), (830, 812, 798, 814), (813, 831, 826, 808), (832, 814, 815, 833), (815, 799, 816, 834), (816, 800, 817, 835), (817, 801, 818, 836), (837, 818, 802, 648, 645, 647), (837, 647, 648, 802, 820), (820, 819, 574, 573, 572), (685, 684, 683, 682, 838, 819), (689, 688, 687, 821, 839), (821, 804, 595, 594, 593, 592), (803, 822, 600, 599, 598, 597), (822, 805, 636, 633, 823, 840), (805, 823, 633, 635, 636), (806, 824, 841, 823), (807, 825, 842, 824), (809, 827, 843, 825), (826, 844, 845, 827), (723, 829, 811), (723, 810, 828), (846, 828, 812, 830), (829, 847, 831, 813), (848, 830, 814, 832), (831, 849, 844, 826), (850, 832, 833, 851), (833, 815, 834, 852), (834, 816, 835, 853), (835, 817, 836, 854), (855, 836, 818, 640, 639, 638), (855, 638, 640, 818, 837), (837, 820, 572, 571, 570), (819, 838, 577, 576, 575, 574), (682, 681, 680, 856, 838), (692, 691, 690, 689, 839, 857), (839, 821, 592, 591, 590), (822, 840, 858, 602, 601, 600), (840, 823, 628, 625, 627), (840, 627, 628, 823, 841, 859), (824, 842, 860, 841), (825, 843, 861, 842), (827, 845, 862, 843), (844, 863, 864, 845), (723, 847, 829), (723, 828, 846), (865, 846, 830, 848), (847, 866, 849, 831), (867, 848, 832, 850), (849, 868, 863, 844), (869, 850, 851, 870), (851, 833, 852, 871), (852, 834, 853, 872), (853, 835, 854, 873), (874, 854, 836, 632, 631, 630), (874, 630, 632, 836, 855), (855, 837, 570, 569, 568, 567), (838, 856, 579, 578, 577), (680, 679, 698, 697, 875, 856), (694, 693, 692, 857, 876), (857, 839, 590, 589, 588, 587), (603, 602, 858), (840, 859, 606, 605, 604, 858), (859, 841, 618, 615, 617, 877), (841, 860, 877, 617, 618), (842, 861, 878, 860), (843, 862, 879, 861), (845, 864, 880, 862), (863, 881, 882, 864), (723, 866, 847), (723, 846, 865), (883, 865, 848, 867), (866, 884, 868, 849), (885, 867, 850, 869), (868, 886, 881, 863), (887, 869, 870, 888), (870, 851, 871, 889), (871, 852, 872, 890), (872, 853, 873, 891), (892, 873, 854, 622, 621, 620), (892, 620, 624, 622, 854, 874), (874, 855, 567, 566, 565), (856, 875, 582, 581, 580, 579), (697, 696, 695, 694, 876, 875), (876, 857, 587, 586, 585), (604, 603, 858), (859, 877, 609, 608, 607, 606), (860, 878, 314, 313, 402, 401, 893, 877), (861, 879, 894, 878), (862, 880, 895, 879), (864, 882, 896, 880), (881, 897, 898, 882), (723, 884, 866), (723, 865, 883), (899, 883, 867, 885), (884, 900, 886, 868), (901, 885, 869, 887), (886, 902, 897, 881), (903, 887, 888, 904), (888, 870, 889, 905), (889, 871, 890, 906), (890, 872, 891, 907), (891, 873, 892, 908, 375, 374, 295, 326), (892, 874, 565, 564, 563, 562), (875, 876, 585, 584, 583, 582), (877, 893, 611, 610, 609), (401, 400, 399, 398, 909, 893), (878, 894, 315, 314), (879, 895, 910, 894), (880, 896, 911, 895), (882, 898, 912, 896), (897, 913, 914, 898), (723, 900, 884), (723, 883, 899), (915, 899, 885, 901), (900, 916, 902, 886), (917, 901, 887, 903), (902, 918, 913, 897), (919, 903, 904, 920), (904, 888, 905, 921), (905, 889, 906, 922), (906, 890, 907, 923), (907, 891, 326, 325), (378, 377, 376, 375, 908, 924), (908, 892, 562, 561, 614), (893, 909, 558, 557, 612, 611), (398, 397, 396, 925, 909), (894, 910, 316, 315), (895, 911, 926, 910), (896, 912, 927, 911), (898, 914, 928, 912), (913, 929, 930, 914), (723, 916, 900), (723, 899, 915), (931, 915, 901, 917), (916, 932, 918, 902), (933, 917, 903, 919), (918, 934, 929, 913), (929, 919, 920, 930), (920, 904, 921, 935), (921, 905, 922, 936), (922, 906, 923, 937), (923, 907, 325, 324), (380, 379, 378, 924, 938), (924, 908, 614, 613, 560, 559), (909, 925, 522, 521, 558), (396, 395, 394, 393, 939, 925), (910, 926, 317, 316), (911, 927, 940, 926), (912, 928, 941, 927), (914, 930, 942, 928), (723, 932, 916), (723, 915, 931), (943, 931, 917, 933), (932, 944, 934, 918), (934, 933, 919, 929), (930, 920, 935, 942), (935, 921, 936, 945), (936, 922, 937, 946), (937, 923, 324, 323), (383, 382, 381, 380, 938, 947), (938, 924, 559, 524, 523), (925, 939, 444, 443, 485, 522), (393, 392, 448, 390, 389, 948, 939), (926, 940, 318, 317), (927, 941, 949, 940), (928, 942, 950, 941), (723, 944, 932), (723, 931, 943), (944, 943, 933, 934), (942, 935, 945, 950), (945, 936, 946, 951), (946, 937, 323, 322), (445, 384, 383, 947), (947, 938, 523, 486, 447, 446), (939, 948, 372, 371, 444), (389, 373, 292, 291, 948), (940, 949, 319, 318), (941, 950, 952, 949), (723, 943, 944), (950, 945, 951, 952), (951, 946, 322, 321), (446, 445, 947), (948, 291, 290, 372), (949, 952, 320, 319), (952, 951, 321, 320), (234, 233, 953), (953, 235, 234), (233, 232, 293, 953), (293, 236, 235, 953), (179, 178, 954), (954, 176, 179), (178, 177, 954), (177, 176, 954), (247, 246, 955), (955, 248, 247), (246, 245, 335, 955), (335, 249, 248, 955), (407, 334, 333, 956), (956, 408, 407), (333, 332, 388, 387, 956), (387, 386, 408, 956)])
me_cylinder_007.polygons.foreach_set('use_smooth', [1, 1, 1, 1, 1, 1, 1, 1, 1, 1, 1, 1, 1, 1, 1, 1, 1, 1, 0, 1, 0, 1, 1, 1, 1, 1, 1, 1, 1, 1, 1, 1, 0, 0, 1, 0, 1, 1, 1, 1, 1, 1, 1, 1, 1, 1, 1, 1, 1, 0, 0, 0, 0, 0, 0, 0, 0, 0, 0, 0, 0, 0, 0, 0, 0, 0, 0, 0, 0, 0, 0, 0, 0, 0, 0, 0, 0, 1, 1, 1, 1, 1, 1, 1, 1, 1, 1, 1, 1, 1, 1, 1, 1, 1, 1, 1, 1, 1, 1, 1, 1, 1, 1, 1, 1, 1, 1, 1, 1, 1, 1, 1, 1, 1, 1, 1, 1, 1, 1, 1, 1, 1, 1, 1, 1, 1, 1, 1, 1, 1, 1, 1, 1, 1, 1, 1, 1, 1, 1, 1, 1, 1, 1, 1, 1, 1, 1, 1, 1, 1, 1, 1, 1, 1, 1, 1, 1, 1, 1, 1, 1, 1, 1, 1, 1, 1, 1, 1, 1, 1, 1, 1, 1, 1, 1, 1, 1, 1, 1, 1, 1, 1, 1, 1, 1, 1, 1, 1, 1, 1, 1, 1, 1, 0, 1, 1, 1, 1, 1, 1, 1, 1, 1, 1, 1, 1, 1, 1, 1, 1, 1, 1, 1, 1, 1, 1, 1, 1, 1, 1, 1, 1, 1, 1, 1, 1, 1, 1, 1, 1, 1, 1, 1, 1, 1, 1, 1, 1, 1, 1, 1, 1, 1, 1, 1, 1, 1, 1, 1, 1, 1, 1, 1, 1, 1, 1, 1, 1, 1, 1, 1, 1, 1, 1, 1, 1, 1, 1, 1, 1, 1, 1, 1, 1, 1, 1, 1, 1, 1, 1, 1, 1, 1, 1, 1, 1, 1, 1, 1, 1, 1, 1, 1, 1, 1, 1, 1, 1, 1, 1, 1, 1, 1, 1, 1, 1, 1, 1, 1, 1, 1, 1, 1, 1, 1, 1, 1, 1, 1, 1, 1, 1, 1, 1, 1, 1, 1, 1, 1, 1, 1, 1, 1, 1, 1, 1, 1, 1, 1, 1, 1, 1, 1, 1, 1, 1, 1, 1, 1, 1, 1, 1, 1, 1, 1, 1, 1, 1, 1, 1, 1, 1, 1, 1, 1, 1, 1, 1, 1, 1, 1, 1, 1, 1, 1, 1, 1, 1, 1, 1, 1, 1, 1, 1, 1, 1, 1, 1, 1, 1, 1, 1, 1, 1, 1, 1, 1, 1, 1, 1, 1, 1, 1, 1, 1, 1, 1, 1, 1, 1, 1, 1, 1, 1, 1, 1, 1, 1, 1, 1, 1, 1, 1, 1, 1, 1, 1, 1, 1, 1, 1, 1, 1, 1, 1, 1, 1, 1, 1, 1, 1, 1, 1, 1, 1, 0, 1, 0, 1, 1, 1, 1, 0, 1, 0, 1, 1, 1, 0, 1, 0, 1, 1, 1, 0, 1, 0, 1, 1, 1, 0, 1, 1, 1, 1, 1, 1, 1, 1, 1, 1, 1, 1, 1, 1, 0, 0, 0, 0, 0, 0, 0, 0, 0, 0, 0, 0, 0, 0, 0, 0, 0, 0, 0, 0, 0, 0, 0, 0, 0, 0, 0, 0, 0, 0, 0, 0, 0, 0, 0, 0, 0, 0, 0, 0, 0, 0, 0, 0, 0, 0, 0, 0, 0, 0, 0, 0, 0, 0, 0, 0, 0, 0, 0, 0, 0, 0, 0, 0, 0, 0, 0, 0, 0, 0, 0, 0, 0, 0, 0, 0, 0, 0, 0, 0, 0, 0, 0, 0, 0, 0, 0, 0, 0, 0, 0, 0, 0, 0, 0, 0, 0, 0, 0, 0, 0, 0, 0, 0, 0, 0, 0, 0, 0, 0, 0, 0, 0, 0, 0, 0, 0, 0, 0, 0, 0, 0, 0, 0, 0, 0, 0, 0, 0, 0, 0, 0, 0, 0, 0, 0, 0, 0, 0, 0, 0, 0, 0, 0, 0, 0, 0, 0, 0, 0, 0, 0, 0, 0, 0, 0, 0, 0, 0, 0, 0, 0, 0, 0, 0, 0, 0, 0, 0, 0, 0, 0, 0, 0, 0, 0, 0, 0, 0, 0, 0, 0, 0, 0, 0, 0, 0, 0, 0, 0, 0, 0, 0, 0, 0, 0, 0, 0, 0, 0, 0, 0, 0, 0, 0, 0, 0, 0, 0, 0, 0, 0, 0, 0, 0, 0, 0, 0, 0, 0, 0, 0, 0, 0, 0, 0, 0, 0, 0, 0, 0, 0, 0, 0, 0, 0, 0, 0, 0, 0, 0, 0, 0, 0, 0, 0, 0, 0, 0, 0, 0, 0, 0, 0, 0, 0, 0, 0, 0, 0, 0, 0, 0, 0, 0, 0, 0, 0, 0, 0, 0, 0, 0, 0, 0, 0, 0, 0, 0, 0, 0, 0, 0, 0, 0, 0, 0, 0, 0, 0, 0, 0, 0, 0, 0, 0, 0, 0, 0, 0, 0, 0, 0, 0, 0, 0, 0, 0, 0, 0, 0, 0, 0, 0, 0, 0, 0, 0, 0, 0, 0, 0, 0, 0, 0, 0, 0, 0])
me_cylinder_007.use_remesh_preserve_volume = False
me_cylinder_007.use_remesh_preserve_attributes = False
me_cylinder_007.use_mirror_vertex_groups = False
me_cylinder_007.update()
me_cylinder_001 = bpy.data.meshes.new('Cylinder.001')
me_cylinder_001.from_pydata([], [], [])
me_cylinder_001.use_remesh_preserve_volume = False
me_cylinder_001.use_remesh_preserve_attributes = False
me_cylinder_001.use_mirror_vertex_groups = False
me_cylinder_001.update()

# ---- objects
ob_cylinder_001 = bpy.data.objects.new('Cylinder.001', me_cylinder_007)
ob_cylinder = bpy.data.objects.new('Cylinder', me_cylinder_001)
ob_camera = bpy.data.objects.new('Camera', cam_camera)

# ---- transforms, parenting, visibility, modifiers, constraints
ob_cylinder_001.location = (0.03313, -0.001551, 0.3527)
ob_cylinder_001.scale = (-4.72, -4.72, -4.72)
ob_cylinder_001.lineart.crease_threshold = 0.0
ob_cylinder.location = (0.0, 0.0, 2.439)
ob_cylinder.lineart.crease_threshold = 0.0
ob_camera.location = (7.481, -6.508, 5.344)
ob_camera.rotation_euler = (1.109, 0.01082, 0.8149)
ob_camera.lock_rotations_4d = False
ob_camera.empty_display_type = 'ARROWS'
ob_camera.color = (0.0, 0.0, 0.0, 0.0)
ob_camera.display_type = 'WIRE'
ob_camera.lineart.crease_threshold = 0.0

# ---- collection membership
col_collection_1.objects.link(ob_cylinder_001)
col_collection_1.objects.link(ob_cylinder)
col_collection_1.objects.link(ob_camera)

# ---- scene / render settings (as saved in the file)
scene.camera = ob_camera
scene.frame_start = 1; scene.frame_end = 250; scene.frame_set(1)
scene.render.engine = 'BLENDER_EEVEE_NEXT'
scene.render.resolution_percentage = 50
scene.render.dither_intensity = 0.0
scene.cycles.use_denoising = False
scene.cycles.samples = 10
scene.cycles.sampling_pattern = 'TABULATED_SOBOL'
scene.cycles.light_sampling_threshold = 0.0
scene.cycles.use_adaptive_sampling = False
scene.cycles.use_light_tree = False
scene.cycles.blur_glossy = 0.0
scene.cycles.pixel_filter_type = 'GAUSSIAN'
scene.cycles.sample_clamp_indirect = 0.0
scene.view_settings.view_transform = 'Standard'
bpy.context.view_layer.update()

# ---- added for rendering (the .blend has no usable light): sun
light_auto_sun = bpy.data.lights.new('AutoSun', 'SUN')
light_auto_sun.energy = 3.0
light_auto_sun.angle = 0.0523599
ob_auto_sun = bpy.data.objects.new('AutoSun', light_auto_sun)
scene.collection.objects.link(ob_auto_sun)
ob_auto_sun.rotation_euler = (0.872665, 0.174533, 0.523599)
bpy.context.view_layer.update()
